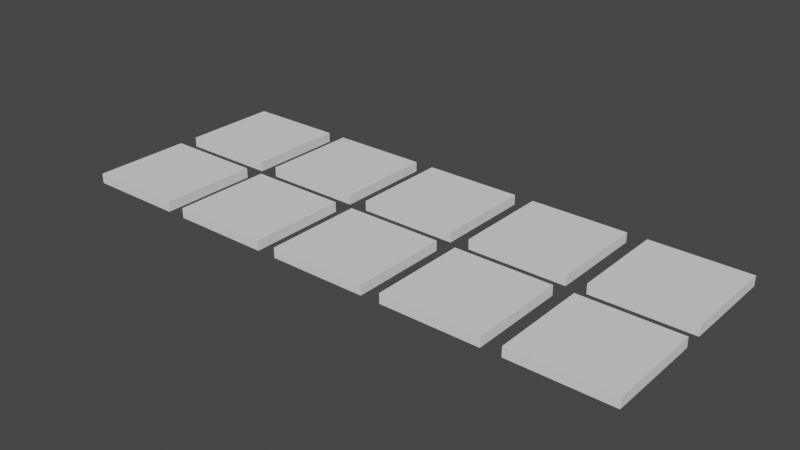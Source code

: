 # Source: chunk_renderers.blend  (saved by Blender 3.6.13; exported with 4.5.12 LTS)
import bpy
from mathutils import Matrix  # noqa: F401  (used for matrix-valued properties, if any)

bpy.ops.wm.read_factory_settings(use_empty=True)
scene = bpy.context.scene
scene.name = 'Scene'

# ---- collections
col_collection = bpy.data.collections.new('Collection'); scene.collection.children.link(col_collection)

# ---- node groups
ng_auto_smooth = bpy.data.node_groups.new('Auto Smooth', 'GeometryNodeTree')
_s = ng_auto_smooth.interface.new_socket(name='Geometry', in_out='OUTPUT', socket_type='NodeSocketGeometry')
_s = ng_auto_smooth.interface.new_socket(name='Geometry', in_out='INPUT', socket_type='NodeSocketGeometry')
_s = ng_auto_smooth.interface.new_socket(name='Angle', in_out='INPUT', socket_type='NodeSocketFloat')
_s.subtype = 'ANGLE'
_s.min_value = 0.0
_s.max_value = 3.142
ng_auto_smooth.is_modifier = True
_N = ng_auto_smooth.nodes; _L = ng_auto_smooth.links
n0 = _N.new('NodeGroupOutput'); n0.name = 'Group Output'; n0.location = (480, -100)
n1 = _N.new('NodeGroupInput'); n1.name = 'Group Input'; n1.location = (-420, -300)
n2 = _N.new('NodeGroupInput'); n2.name = 'Group Input.001'; n2.location = (-60, -100)
n3 = _N.new('GeometryNodeSetShadeSmooth'); n3.name = 'Set Shade Smooth'; n3.location = (120, -100)
n3.domain = 'EDGE'
n4 = _N.new('GeometryNodeSetShadeSmooth'); n4.name = 'Set Shade Smooth.001'; n4.location = (300, -100)
n5 = _N.new('GeometryNodeInputMeshEdgeAngle'); n5.name = 'Edge Angle'; n5.location = (-420, -220)
n6 = _N.new('GeometryNodeInputEdgeSmooth'); n6.name = 'Is Edge Smooth'; n6.location = (-60, -160)
n7 = _N.new('GeometryNodeInputShadeSmooth'); n7.name = 'Is Face Smooth'; n7.location = (-240, -340)
n8 = _N.new('FunctionNodeBooleanMath'); n8.name = 'Boolean Math'; n8.location = (-60, -220)
n9 = _N.new('FunctionNodeCompare'); n9.name = 'Compare'; n9.location = (-240, -180)
n9.operation = 'LESS_EQUAL'
_L.new(n5.outputs[0], n9.inputs[0])
_L.new(n4.outputs[0], n0.inputs[0])
_L.new(n1.outputs[1], n9.inputs[1])
_L.new(n9.outputs[0], n8.inputs[0])
_L.new(n7.outputs[0], n8.inputs[1])
_L.new(n2.outputs[0], n3.inputs[0])
_L.new(n6.outputs[0], n3.inputs[1])
_L.new(n3.outputs[0], n4.inputs[0])
_L.new(n8.outputs[0], n3.inputs[2])
n0.is_active_output = True

# ---- world
world_world = bpy.data.worlds.new('World'); scene.world = world_world
world_world.use_nodes = True; world_world.node_tree.nodes.clear()
_N = world_world.node_tree.nodes; _L = world_world.node_tree.links
n0 = _N.new('ShaderNodeOutputWorld'); n0.name = 'World Output'; n0.location = (300, 300)
n1 = _N.new('ShaderNodeBackground'); n1.name = 'Background'; n1.location = (10, 300)
n1.inputs[0].default_value = (0.05088, 0.05088, 0.05088, 1.0)
_L.new(n1.outputs[0], n0.inputs[0])
n0.is_active_output = True
world_world.color = (0.05088, 0.05088, 0.05088)
world_world.use_sun_shadow = False
world_world.sun_shadow_jitter_overblur = 0.0

# ---- meshes
me_cube_004 = bpy.data.meshes.new('Cube.004')
me_cube_004.from_pydata([(2.5, 2.5, -0.25), (2.5, 2.5, 0.25), (2.5, -2.5, -0.25), (2.5, -2.5, 0.25), (-2.5, 2.5, -0.25), (-2.5, 2.5, 0.25), (-2.5, -2.5, -0.25), (-2.5, -2.5, 0.25)], [], [(0, 1, 3, 2), (2, 3, 7, 6), (6, 7, 5, 4), (4, 5, 1, 0), (2, 6, 4, 0), (7, 3, 1, 5)])
_uv = me_cube_004.uv_layers.new(name='UVMap')
_uv.uv.foreach_set('vector', [1.0, 1.0, 1.0, 1.0, 1.0, 0.0, 1.0, 0.0, 1.0, 0.0, 1.0, 0.0, 0.0, 3.748e-07, 0.0, 3.748e-07, 0.0, 3.748e-07, 0.0, 3.748e-07, 3.748e-07, 1.0, 3.748e-07, 1.0, 3.748e-07, 1.0, 3.748e-07, 1.0, 1.0, 1.0, 1.0, 1.0, 1.0, 0.0, 0.0, 3.748e-07, 3.748e-07, 1.0, 1.0, 1.0, 0.0, 3.748e-07, 1.0, 0.0, 1.0, 1.0, 3.748e-07, 1.0])
me_cube_004.update()
me_cube_005 = bpy.data.meshes.new('Cube.005')
me_cube_005.from_pydata([(2.5, 2.5, -0.25), (2.5, 2.5, 0.25), (2.5, -2.5, -0.25), (2.5, -2.5, 0.25), (-2.5, 2.5, -0.25), (-2.5, 2.5, 0.25), (-2.5, -2.5, -0.25), (-2.5, -2.5, 0.25), (2.5, 2.5, 0.25), (-2.5, 2.5, 0.25)], [], [(0, 8, 3, 2), (2, 3, 7, 6), (6, 7, 9, 4), (4, 5, 1, 0), (2, 6, 4, 0), (7, 3, 8, 9)])
me_cube_005.polygons.foreach_set('use_smooth', [True] * 6)
_uv = me_cube_005.uv_layers.new(name='UVMap')
_uv.uv.foreach_set('vector', [1.0, 1.0, 1.0, 1.0, 1.0, 0.0, 1.0, 0.0, 1.0, 0.0, 1.0, 0.0, 0.0, 3.748e-07, 0.0, 3.748e-07, 0.0, 3.748e-07, 0.0, 3.748e-07, 1.874e-07, 1.0, 1.874e-07, 1.0, 1.874e-07, 1.0, 1.874e-07, 1.0, 1.0, 1.0, 1.0, 1.0, 1.0, 0.0, 0.0, 3.748e-07, 1.874e-07, 1.0, 1.0, 1.0, 0.0, 3.748e-07, 1.0, 0.0, 1.0, 1.0, 1.874e-07, 1.0])
me_cube_005.update()
me_cube_006 = bpy.data.meshes.new('Cube.006')
me_cube_006.from_pydata([(2.5, -2.5, -0.25), (2.5, -2.5, 0.25), (-2.5, -2.5, -0.25), (-2.5, -2.5, 0.25), (2.5, 2.5, -0.25), (2.5, 2.5, 0.25), (-2.5, 2.5, -0.25), (-2.5, 2.5, 0.25)], [], [(0, 1, 3, 2), (2, 3, 7, 6), (6, 7, 5, 4), (4, 5, 1, 0), (2, 6, 4, 0), (7, 3, 1, 5)])
me_cube_006.polygons.foreach_set('use_smooth', [True] * 6)
_uv = me_cube_006.uv_layers.new(name='UVMap')
_uv.uv.foreach_set('vector', [1.0, 0.0, 1.0, 0.0, 0.0, 7.495e-06, 0.0, 7.495e-06, 0.0, 7.495e-06, 0.0, 7.495e-06, 7.589e-06, 1.0, 7.589e-06, 1.0, 7.589e-06, 1.0, 7.589e-06, 1.0, 1.0, 1.0, 1.0, 1.0, 1.0, 1.0, 1.0, 1.0, 1.0, 0.0, 1.0, 0.0, 0.0, 7.495e-06, 7.589e-06, 1.0, 1.0, 1.0, 1.0, 0.0, 7.589e-06, 1.0, 0.0, 7.495e-06, 1.0, 0.0, 1.0, 1.0])
me_cube_006.update()
me_cube_007 = bpy.data.meshes.new('Cube.007')
me_cube_007.from_pydata([(-2.5, -2.5, -0.25), (-2.5, -2.5, 0.25), (-2.5, 2.5, -0.25), (-2.5, 2.5, 0.25), (2.5, -2.5, -0.25), (2.5, -2.5, 0.25), (2.5, 2.5, -0.25), (2.5, 2.5, 0.25)], [], [(0, 1, 3, 2), (2, 3, 7, 6), (6, 7, 5, 4), (4, 5, 1, 0), (2, 6, 4, 0), (7, 3, 1, 5)])
me_cube_007.polygons.foreach_set('use_smooth', [True] * 6)
_uv = me_cube_007.uv_layers.new(name='UVMap')
_uv.uv.foreach_set('vector', [0.0, 7.495e-06, 0.0, 7.495e-06, 7.683e-06, 1.0, 7.683e-06, 1.0, 7.683e-06, 1.0, 7.683e-06, 1.0, 1.0, 1.0, 1.0, 1.0, 1.0, 1.0, 1.0, 1.0, 1.0, 0.0, 1.0, 0.0, 1.0, 0.0, 1.0, 0.0, 0.0, 7.495e-06, 0.0, 7.495e-06, 7.683e-06, 1.0, 1.0, 1.0, 1.0, 0.0, 0.0, 7.495e-06, 1.0, 1.0, 7.683e-06, 1.0, 0.0, 7.495e-06, 1.0, 0.0])
me_cube_007.update()
me_cube_009 = bpy.data.meshes.new('Cube.009')
me_cube_009.from_pydata([(-2.5, 2.5, -0.25), (-2.5, 2.5, 0.25), (2.5, 2.5, -0.25), (2.5, 2.5, 0.25), (-2.5, -2.5, -0.25), (-2.5, -2.5, 0.25), (2.5, -2.5, -0.25), (2.5, -2.5, 0.25)], [], [(0, 1, 3, 2), (2, 3, 7, 6), (6, 7, 5, 4), (4, 5, 1, 0), (2, 6, 4, 0), (7, 3, 1, 5)])
me_cube_009.polygons.foreach_set('use_smooth', [True] * 6)
_uv = me_cube_009.uv_layers.new(name='UVMap')
_uv.uv.foreach_set('vector', [7.87e-06, 1.0, 7.87e-06, 1.0, 1.0, 1.0, 1.0, 1.0, 1.0, 1.0, 1.0, 1.0, 1.0, 0.0, 1.0, 0.0, 1.0, 0.0, 1.0, 0.0, 0.0, 7.87e-06, 0.0, 7.87e-06, 0.0, 7.87e-06, 0.0, 7.87e-06, 7.87e-06, 1.0, 7.87e-06, 1.0, 1.0, 1.0, 1.0, 0.0, 0.0, 7.87e-06, 7.87e-06, 1.0, 1.0, 0.0, 1.0, 1.0, 7.87e-06, 1.0, 0.0, 7.87e-06])
me_cube_009.update()
me_cube_010 = bpy.data.meshes.new('Cube.010')
me_cube_010.from_pydata([(2.5, 2.5, -0.25), (2.5, 2.5, 0.25), (2.5, -2.5, -0.25), (2.5, -2.5, 0.25), (-2.5, 2.5, -0.25), (-2.5, 2.5, 0.25), (-2.5, -2.5, -0.25), (-2.5, -2.5, 0.25)], [], [(0, 1, 3, 2), (2, 3, 7, 6), (6, 7, 5, 4), (4, 5, 1, 0), (2, 6, 4, 0), (7, 3, 1, 5)])
me_cube_010.polygons.foreach_set('use_smooth', [True] * 6)
_uv = me_cube_010.uv_layers.new(name='UVMap')
_uv.uv.foreach_set('vector', [1.0, 1.0, 1.0, 1.0, 1.0, 0.0, 1.0, 0.0, 1.0, 0.0, 1.0, 0.0, 0.0, 3.748e-07, 0.0, 3.748e-07, 0.0, 3.748e-07, 0.0, 3.748e-07, 3.748e-07, 1.0, 3.748e-07, 1.0, 3.748e-07, 1.0, 3.748e-07, 1.0, 1.0, 1.0, 1.0, 1.0, 1.0, 0.0, 0.0, 3.748e-07, 3.748e-07, 1.0, 1.0, 1.0, 0.0, 3.748e-07, 1.0, 0.0, 1.0, 1.0, 3.748e-07, 1.0])
me_cube_010.update()
me_cube_011 = bpy.data.meshes.new('Cube.011')
me_cube_011.from_pydata([(2.5, -2.5, -0.25), (2.5, -2.5, 0.25), (-2.5, -2.5, -0.25), (-2.5, -2.5, 0.25), (2.5, 2.5, -0.25), (2.5, 2.5, 0.25), (-2.5, 2.5, -0.25), (-2.5, 2.5, 0.25)], [], [(0, 1, 3, 2), (2, 3, 7, 6), (6, 7, 5, 4), (4, 5, 1, 0), (2, 6, 4, 0), (7, 3, 1, 5)])
me_cube_011.polygons.foreach_set('use_smooth', [True] * 6)
_uv = me_cube_011.uv_layers.new(name='UVMap')
_uv.uv.foreach_set('vector', [1.0, 0.0, 1.0, 0.0, 0.0, 3.748e-07, 0.0, 3.748e-07, 0.0, 3.748e-07, 0.0, 3.748e-07, 4.685e-07, 1.0, 4.685e-07, 1.0, 4.685e-07, 1.0, 4.685e-07, 1.0, 1.0, 1.0, 1.0, 1.0, 1.0, 1.0, 1.0, 1.0, 1.0, 0.0, 1.0, 0.0, 0.0, 3.748e-07, 4.685e-07, 1.0, 1.0, 1.0, 1.0, 0.0, 4.685e-07, 1.0, 0.0, 3.748e-07, 1.0, 0.0, 1.0, 1.0])
me_cube_011.update()
me_cube_012 = bpy.data.meshes.new('Cube.012')
me_cube_012.from_pydata([(-2.5, -2.5, -0.25), (-2.5, -2.5, 0.25), (-2.5, 2.5, -0.25), (-2.5, 2.5, 0.25), (2.5, -2.5, -0.25), (2.5, -2.5, 0.25), (2.5, 2.5, -0.25), (2.5, 2.5, 0.25)], [], [(0, 1, 3, 2), (2, 3, 7, 6), (6, 7, 5, 4), (4, 5, 1, 0), (2, 6, 4, 0), (7, 3, 1, 5)])
me_cube_012.polygons.foreach_set('use_smooth', [True] * 6)
_uv = me_cube_012.uv_layers.new(name='UVMap')
_uv.uv.foreach_set('vector', [0.0, 5.622e-07, 0.0, 5.622e-07, 7.495e-07, 1.0, 7.495e-07, 1.0, 7.495e-07, 1.0, 7.495e-07, 1.0, 1.0, 1.0, 1.0, 1.0, 1.0, 1.0, 1.0, 1.0, 1.0, 0.0, 1.0, 0.0, 1.0, 0.0, 1.0, 0.0, 0.0, 5.622e-07, 0.0, 5.622e-07, 7.495e-07, 1.0, 1.0, 1.0, 1.0, 0.0, 0.0, 5.622e-07, 1.0, 1.0, 7.495e-07, 1.0, 0.0, 5.622e-07, 1.0, 0.0])
me_cube_012.update()
me_cube_013 = bpy.data.meshes.new('Cube.013')
me_cube_013.from_pydata([(-2.5, 2.5, -0.25), (-2.5, 2.5, 0.25), (2.5, 2.5, -0.25), (2.5, 2.5, 0.25), (-2.5, -2.5, -0.25), (-2.5, -2.5, 0.25), (2.5, -2.5, -0.25), (2.5, -2.5, 0.25)], [], [(0, 1, 3, 2), (2, 3, 7, 6), (6, 7, 5, 4), (4, 5, 1, 0), (2, 6, 4, 0), (7, 3, 1, 5)])
me_cube_013.polygons.foreach_set('use_smooth', [True] * 6)
_uv = me_cube_013.uv_layers.new(name='UVMap')
_uv.uv.foreach_set('vector', [1.124e-06, 1.0, 1.124e-06, 1.0, 1.0, 1.0, 1.0, 1.0, 1.0, 1.0, 1.0, 1.0, 1.0, 0.0, 1.0, 0.0, 1.0, 0.0, 1.0, 0.0, 0.0, 7.495e-07, 0.0, 7.495e-07, 0.0, 7.495e-07, 0.0, 7.495e-07, 1.124e-06, 1.0, 1.124e-06, 1.0, 1.0, 1.0, 1.0, 0.0, 0.0, 7.495e-07, 1.124e-06, 1.0, 1.0, 0.0, 1.0, 1.0, 1.124e-06, 1.0, 0.0, 7.495e-07])
me_cube_013.update()
me_cube_014 = bpy.data.meshes.new('Cube.014')
me_cube_014.from_pydata([(2.5, 2.5, -0.25), (2.5, 2.5, 0.25), (2.5, -2.5, -0.25), (2.5, -2.5, 0.25), (-2.5, 2.5, -0.25), (-2.5, 2.5, 0.25), (-2.5, -2.5, -0.25), (-2.5, -2.5, 0.25)], [], [(0, 1, 3, 2), (2, 3, 7, 6), (6, 7, 5, 4), (4, 5, 1, 0), (2, 6, 4, 0), (7, 3, 1, 5)])
me_cube_014.polygons.foreach_set('use_smooth', [True] * 6)
_uv = me_cube_014.uv_layers.new(name='UVMap')
_uv.uv.foreach_set('vector', [1.0, 1.0, 1.0, 1.0, 1.0, 0.0, 1.0, 0.0, 1.0, 0.0, 1.0, 0.0, 0.0, 9.369e-07, 0.0, 9.369e-07, 0.0, 9.369e-07, 0.0, 9.369e-07, 7.495e-07, 1.0, 7.495e-07, 1.0, 7.495e-07, 1.0, 7.495e-07, 1.0, 1.0, 1.0, 1.0, 1.0, 1.0, 0.0, 0.0, 9.369e-07, 7.495e-07, 1.0, 1.0, 1.0, 0.0, 9.369e-07, 1.0, 0.0, 1.0, 1.0, 7.495e-07, 1.0])
me_cube_014.update()

# ---- objects
ob_chunk_00 = bpy.data.objects.new('Chunk_00', me_cube_004)
ob_chunk_tr = bpy.data.objects.new('Chunk_TR', me_cube_005)
ob_chunk_br = bpy.data.objects.new('Chunk_BR', me_cube_006)
ob_chunk_bl = bpy.data.objects.new('Chunk_BL', me_cube_007)
ob_chunk_tl = bpy.data.objects.new('Chunk_TL', me_cube_009)
ob_chunk_r = bpy.data.objects.new('Chunk_R', me_cube_010)
ob_chunk_b = bpy.data.objects.new('Chunk_B', me_cube_011)
ob_chunk_l = bpy.data.objects.new('Chunk_L', me_cube_012)
ob_chunk_t = bpy.data.objects.new('Chunk_T', me_cube_013)
ob_chunk_01 = bpy.data.objects.new('Chunk_01', me_cube_014)

# ---- transforms, parenting, visibility, modifiers, constraints
ob_chunk_00.location = (0.0, 0.0, 0.0)
ob_chunk_tr.location = (6.0, 0.0, 0.0)
_m = ob_chunk_tr.modifiers.new('Bevel', 'BEVEL')
_m.width = 0.5
_m.width_pct = 0.5
_m.segments = 5
_m.limit_method = 'WEIGHT'
_m = ob_chunk_tr.modifiers.new('Auto Smooth', 'NODES')
_m.node_group = ng_auto_smooth
_gi = [s.identifier for s in ng_auto_smooth.interface.items_tree if s.item_type == 'SOCKET' and s.in_out == 'INPUT']
_m[_gi[1]] = 0.5236  # Angle
ob_chunk_br.location = (12.0, 0.0, 0.0)
_m = ob_chunk_br.modifiers.new('Bevel', 'BEVEL')
_m.width = 0.5
_m.width_pct = 0.5
_m.segments = 5
_m.limit_method = 'WEIGHT'
_m = ob_chunk_br.modifiers.new('Auto Smooth', 'NODES')
_m.node_group = ng_auto_smooth
_gi = [s.identifier for s in ng_auto_smooth.interface.items_tree if s.item_type == 'SOCKET' and s.in_out == 'INPUT']
_m[_gi[1]] = 0.5236  # Angle
ob_chunk_bl.location = (18.0, 0.0, 0.0)
_m = ob_chunk_bl.modifiers.new('Bevel', 'BEVEL')
_m.width = 0.5
_m.width_pct = 0.5
_m.segments = 5
_m.limit_method = 'WEIGHT'
_m = ob_chunk_bl.modifiers.new('Auto Smooth', 'NODES')
_m.node_group = ng_auto_smooth
_gi = [s.identifier for s in ng_auto_smooth.interface.items_tree if s.item_type == 'SOCKET' and s.in_out == 'INPUT']
_m[_gi[1]] = 0.5236  # Angle
ob_chunk_tl.location = (24.0, 0.0, 0.0)
_m = ob_chunk_tl.modifiers.new('Bevel', 'BEVEL')
_m.width = 0.5
_m.width_pct = 0.5
_m.segments = 5
_m.limit_method = 'WEIGHT'
_m = ob_chunk_tl.modifiers.new('Auto Smooth', 'NODES')
_m.node_group = ng_auto_smooth
_gi = [s.identifier for s in ng_auto_smooth.interface.items_tree if s.item_type == 'SOCKET' and s.in_out == 'INPUT']
_m[_gi[1]] = 0.5236  # Angle
ob_chunk_r.location = (6.0, -6.0, 0.0)
_m = ob_chunk_r.modifiers.new('Bevel', 'BEVEL')
_m.width = 0.5
_m.width_pct = 0.5
_m.segments = 5
_m.limit_method = 'WEIGHT'
_m = ob_chunk_r.modifiers.new('Auto Smooth', 'NODES')
_m.node_group = ng_auto_smooth
_gi = [s.identifier for s in ng_auto_smooth.interface.items_tree if s.item_type == 'SOCKET' and s.in_out == 'INPUT']
_m[_gi[1]] = 0.5236  # Angle
ob_chunk_b.location = (12.0, -6.0, 0.0)
_m = ob_chunk_b.modifiers.new('Bevel', 'BEVEL')
_m.width = 0.5
_m.width_pct = 0.5
_m.segments = 5
_m.limit_method = 'WEIGHT'
_m = ob_chunk_b.modifiers.new('Auto Smooth', 'NODES')
_m.node_group = ng_auto_smooth
_gi = [s.identifier for s in ng_auto_smooth.interface.items_tree if s.item_type == 'SOCKET' and s.in_out == 'INPUT']
_m[_gi[1]] = 0.5236  # Angle
ob_chunk_l.location = (18.0, -6.0, 0.0)
_m = ob_chunk_l.modifiers.new('Bevel', 'BEVEL')
_m.width = 0.5
_m.width_pct = 0.5
_m.segments = 5
_m.limit_method = 'WEIGHT'
_m = ob_chunk_l.modifiers.new('Auto Smooth', 'NODES')
_m.node_group = ng_auto_smooth
_gi = [s.identifier for s in ng_auto_smooth.interface.items_tree if s.item_type == 'SOCKET' and s.in_out == 'INPUT']
_m[_gi[1]] = 0.5236  # Angle
ob_chunk_t.location = (24.0, -6.0, 0.0)
_m = ob_chunk_t.modifiers.new('Bevel', 'BEVEL')
_m.width = 0.5
_m.width_pct = 0.5
_m.segments = 5
_m.limit_method = 'WEIGHT'
_m = ob_chunk_t.modifiers.new('Auto Smooth', 'NODES')
_m.node_group = ng_auto_smooth
_gi = [s.identifier for s in ng_auto_smooth.interface.items_tree if s.item_type == 'SOCKET' and s.in_out == 'INPUT']
_m[_gi[1]] = 0.5236  # Angle
ob_chunk_01.location = (0.0, -6.0, 0.0)
_m = ob_chunk_01.modifiers.new('Bevel', 'BEVEL')
_m.width = 0.5
_m.width_pct = 0.5
_m.segments = 5
_m.limit_method = 'WEIGHT'
_m = ob_chunk_01.modifiers.new('Auto Smooth', 'NODES')
_m.node_group = ng_auto_smooth
_gi = [s.identifier for s in ng_auto_smooth.interface.items_tree if s.item_type == 'SOCKET' and s.in_out == 'INPUT']
_m[_gi[1]] = 0.5236  # Angle

# ---- collection membership
col_collection.objects.link(ob_chunk_00)
col_collection.objects.link(ob_chunk_tr)
col_collection.objects.link(ob_chunk_br)
col_collection.objects.link(ob_chunk_bl)
col_collection.objects.link(ob_chunk_tl)
col_collection.objects.link(ob_chunk_r)
col_collection.objects.link(ob_chunk_b)
col_collection.objects.link(ob_chunk_l)
col_collection.objects.link(ob_chunk_t)
col_collection.objects.link(ob_chunk_01)

# ---- scene / render settings (as saved in the file)
scene.frame_start = 1; scene.frame_end = 250; scene.frame_set(23)
scene.render.engine = 'BLENDER_EEVEE_NEXT'
scene.cycles.sampling_pattern = 'TABULATED_SOBOL'
scene.view_settings.view_transform = 'Filmic'
bpy.context.view_layer.update()

# ---- added for rendering (the .blend has no active camera and no usable light): camera, sun
cam_auto = bpy.data.cameras.new('AutoCamera')
cam_auto.lens = 50.0
cam_auto.sensor_width = 36.0
cam_auto.clip_end = 1000.0
ob_auto_camera = bpy.data.objects.new('AutoCamera', cam_auto)
scene.collection.objects.link(ob_auto_camera)
ob_auto_camera.location = (40.7006, -37.4408, 22.9605)
ob_auto_camera.rotation_euler = (1.09748, -7.21219e-08, 0.694738)
scene.camera = ob_auto_camera
light_auto_sun = bpy.data.lights.new('AutoSun', 'SUN')
light_auto_sun.energy = 3.0
light_auto_sun.angle = 0.0523599
ob_auto_sun = bpy.data.objects.new('AutoSun', light_auto_sun)
scene.collection.objects.link(ob_auto_sun)
ob_auto_sun.rotation_euler = (0.872665, 0.174533, 0.523599)
bpy.context.view_layer.update()
